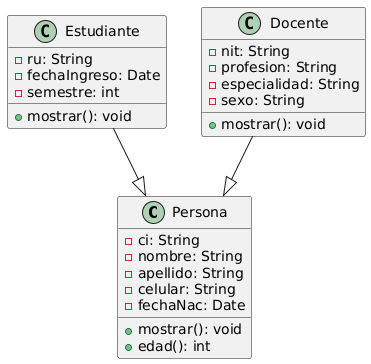

The diagram above was rendered by PlantUML. Its source (embedded in the PNG):
@startuml
' Definición de la clase base
class Persona {
    - ci: String
    - nombre: String
    - apellido: String
    - celular: String
    - fechaNac: Date
    + mostrar(): void
    + edad(): int
}

' Clase Estudiante que hereda de Persona
class Estudiante {
    - ru: String
    - fechaIngreso: Date
    - semestre: int
    + mostrar(): void
}

' Clase Docente que hereda de Persona
class Docente {
    - nit: String
    - profesion: String
    - especialidad: String
    - sexo: String
    + mostrar(): void
}

' Relaciones de herencia
Estudiante --|> Persona
Docente --|> Persona
@enduml